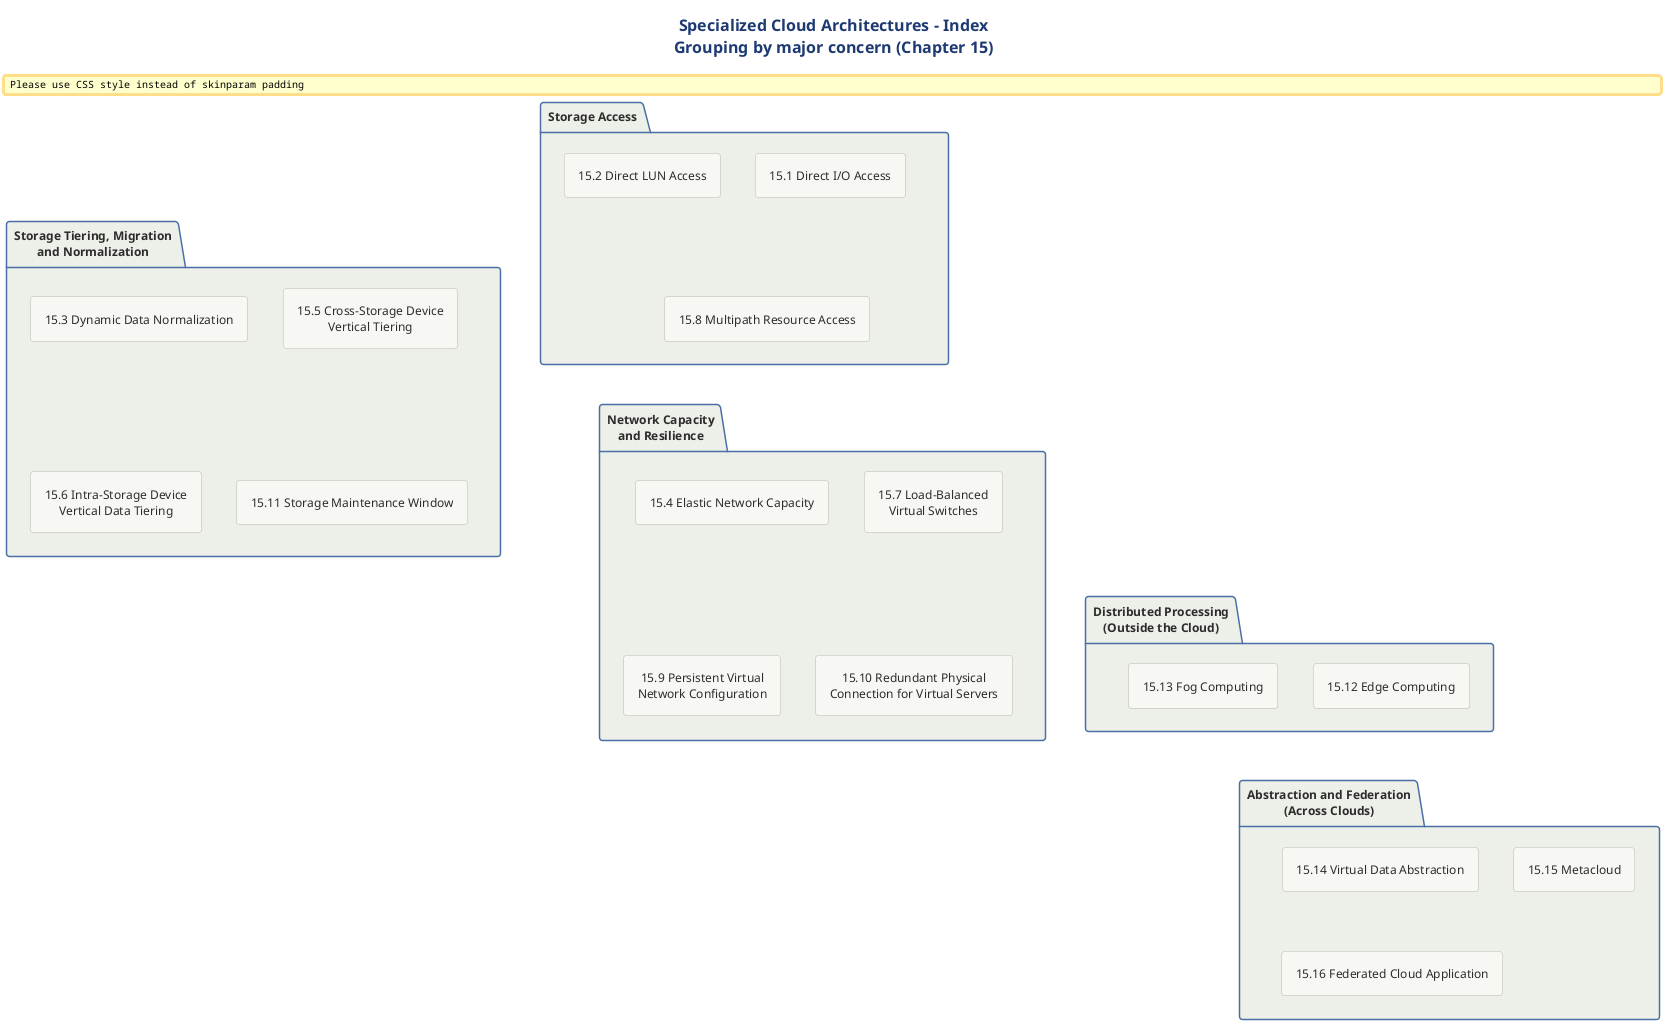

The diagram above was rendered by PlantUML. Its source (embedded in the PNG):
@startuml index_specialized_cloud_architectures
!include ../../../../../../tooling/styles/plantuml/structural/package-diagram-style.iuml

title Specialized Cloud Architectures - Index\nGrouping by major concern (Chapter 15)

package "Storage Access" as g1 {
  rectangle "15.1 Direct I/O Access" as a1
  rectangle "15.2 Direct LUN Access" as a2
  rectangle "15.8 Multipath Resource Access" as a8
}

package "Storage Tiering, Migration\nand Normalization" as g2 {
  rectangle "15.3 Dynamic Data Normalization" as a3
  rectangle "15.5 Cross-Storage Device\nVertical Tiering" as a5
  rectangle "15.6 Intra-Storage Device\nVertical Data Tiering" as a6
  rectangle "15.11 Storage Maintenance Window" as a11
}

package "Network Capacity\nand Resilience" as g3 {
  rectangle "15.4 Elastic Network Capacity" as a4
  rectangle "15.7 Load-Balanced\nVirtual Switches" as a7
  rectangle "15.9 Persistent Virtual\nNetwork Configuration" as a9
  rectangle "15.10 Redundant Physical\nConnection for Virtual Servers" as a10
}

package "Distributed Processing\n(Outside the Cloud)" as g4 {
  rectangle "15.12 Edge Computing" as a12
  rectangle "15.13 Fog Computing" as a13
}

package "Abstraction and Federation\n(Across Clouds)" as g5 {
  rectangle "15.14 Virtual Data Abstraction" as a14
  rectangle "15.15 Metacloud" as a15
  rectangle "15.16 Federated Cloud Application" as a16
}

g1 -[hidden]down- g2
g3 -[hidden]down- g4
g4 -[hidden]down- g5
g1 -[hidden]right- g3

@enduml